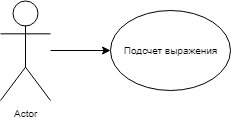

The diagram above was exported from draw.io. Its source (the exported page's mxGraphModel, read from the mxfile embedded in the PNG):
<mxGraphModel dx="1042" dy="480" grid="1" gridSize="10" guides="1" tooltips="1" connect="1" arrows="1" fold="1" page="1" pageScale="1" pageWidth="827" pageHeight="1169" background="#ffffff" math="0" shadow="0">
  <root>
    <mxCell id="0" />
    <mxCell id="1" parent="0" />
    <mxCell id="5" value="" style="edgeStyle=orthogonalEdgeStyle;rounded=0;html=1;jettySize=auto;orthogonalLoop=1;fontSize=10;" edge="1" parent="1" source="2" target="3">
      <mxGeometry relative="1" as="geometry" />
    </mxCell>
    <mxCell id="2" value="Actor" style="shape=umlActor;verticalLabelPosition=bottom;labelBackgroundColor=#ffffff;verticalAlign=top;html=1;fontSize=10;" vertex="1" parent="1">
      <mxGeometry x="50" y="50" width="50" height="100" as="geometry" />
    </mxCell>
    <mxCell id="3" value="Подсчет выражения" style="ellipse;whiteSpace=wrap;html=1;fontSize=10;" vertex="1" parent="1">
      <mxGeometry x="160" y="60" width="120" height="80" as="geometry" />
    </mxCell>
  </root>
</mxGraphModel>